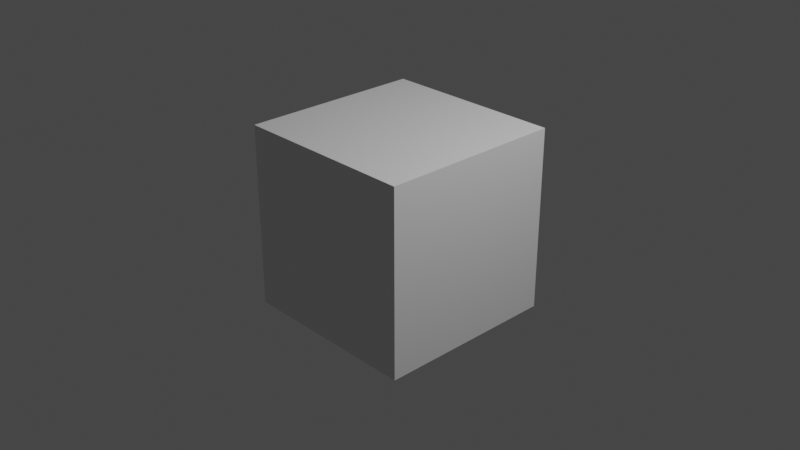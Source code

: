 # Source: S.blend  (saved by Blender 2.90.8; exported with 4.5.12 LTS)
import bpy
from mathutils import Matrix  # noqa: F401  (used for matrix-valued properties, if any)

bpy.ops.wm.read_factory_settings(use_empty=True)
scene = bpy.context.scene
scene.name = 'Scene'

# ---- collections
col_collection = bpy.data.collections.new('Collection'); scene.collection.children.link(col_collection)

# ---- materials (node trees are filled in below, after node groups)
mat_material = bpy.data.materials.new('Material')
mat_material.alpha_threshold = 0.0
mat_material.use_transparent_shadow = False
mat_material.line_color = (0.0, 0.0, 0.0, 1.0)

# ---- material node trees
mat_material.use_nodes = True; mat_material.node_tree.nodes.clear()
_N = mat_material.node_tree.nodes; _L = mat_material.node_tree.links
n0 = _N.new('ShaderNodeOutputMaterial'); n0.name = 'Material Output'; n0.location = (300, 300)
n1 = _N.new('ShaderNodeBsdfPrincipled'); n1.name = 'Principled BSDF'; n1.location = (10, 300)
n1.distribution = 'GGX'
n1.subsurface_method = 'BURLEY'
n1.inputs[2].default_value = 0.4
n1.inputs[3].default_value = 1.45
n1.inputs[27].default_value = (0.0, 0.0, 0.0, 1.0)
n1.inputs[28].default_value = 1.0
_L.new(n1.outputs[0], n0.inputs[0])
n0.is_active_output = True

# ---- world
world_world = bpy.data.worlds.new('World'); scene.world = world_world
world_world.use_nodes = True; world_world.node_tree.nodes.clear()
_N = world_world.node_tree.nodes; _L = world_world.node_tree.links
n0 = _N.new('ShaderNodeOutputWorld'); n0.name = 'World Output'; n0.location = (300, 300)
n1 = _N.new('ShaderNodeBackground'); n1.name = 'Background'; n1.location = (10, 300)
n1.inputs[0].default_value = (0.05088, 0.05088, 0.05088, 1.0)
_L.new(n1.outputs[0], n0.inputs[0])
n0.is_active_output = True
world_world.color = (0.05088, 0.05088, 0.05088)
world_world.use_sun_shadow = False
world_world.sun_shadow_jitter_overblur = 0.0

# ---- cameras
cam_camera = bpy.data.cameras.new('Camera')
cam_camera.clip_end = 100.0
cam_camera.ortho_scale = 7.314

# ---- lights
light_light = bpy.data.lights.new('Light', 'POINT')
light_light.transmission_factor = 0.0
light_light.energy = 1000.0
light_light.shadow_soft_size = 0.1
light_light.shadow_maximum_resolution = 0.006
light_light.use_absolute_resolution = True

# ---- meshes
me_cube = bpy.data.meshes.new('Cube')
me_cube.from_pydata([(1.0, 1.0, 1.0), (1.0, 1.0, -1.0), (1.0, -1.0, 1.0), (1.0, -1.0, -1.0), (-1.0, 1.0, 1.0), (-1.0, 1.0, -1.0), (-1.0, -1.0, 1.0), (-1.0, -1.0, -1.0), (1.0, 0.0, 0.0), (-1.0, 0.0, 0.0)], [], [(0, 4, 6, 2), (3, 2, 6, 7), (2, 8, 0), (5, 1, 3, 7), (1, 0, 8), (5, 4, 0, 1), (3, 1, 8), (3, 8, 2), (4, 9, 6), (5, 9, 4), (7, 9, 5), (7, 6, 9)])
_uv = me_cube.uv_layers.new(name='UVMap')
_uv.uv.foreach_set('vector', [0.625, 0.5, 0.875, 0.5, 0.875, 0.75, 0.625, 0.75, 0.375, 0.75, 0.625, 0.75, 0.625, 1.0, 0.375, 1.0, 0.625, 0.75, 0.0, 0.0, 0.625, 0.5, 0.125, 0.5, 0.375, 0.5, 0.375, 0.75, 0.125, 0.75, 0.375, 0.5, 0.625, 0.5, 0.0, 0.0, 0.375, 0.25, 0.625, 0.25, 0.625, 0.5, 0.375, 0.5, 0.375, 0.75, 0.375, 0.5, 0.0, 0.0, 0.375, 0.75, 0.0, 0.0, 0.625, 0.75, 0.875, 0.5, 0.0, 0.0, 0.875, 0.75, 0.375, 0.25, 0.0, 0.0, 0.875, 0.5, 0.125, 0.75, 0.0, 0.0, 0.375, 0.25, 0.125, 0.75, 0.875, 0.75, 0.0, 0.0])
me_cube.materials.append(mat_material)
me_cube.use_remesh_preserve_volume = False
me_cube.use_remesh_preserve_attributes = False
me_cube.use_mirror_vertex_groups = False
me_cube.update()

# ---- objects
ob_cube = bpy.data.objects.new('Cube', me_cube)
ob_light = bpy.data.objects.new('Light', light_light)
ob_camera = bpy.data.objects.new('Camera', cam_camera)

# ---- transforms, parenting, visibility, modifiers, constraints
ob_cube.location = (0.0, 0.0, 0.0)
ob_cube.lock_rotations_4d = False
ob_cube.empty_display_type = 'ARROWS'
ob_cube.lineart.crease_threshold = 0.0
ob_light.location = (4.076, 1.005, 5.904)
ob_light.rotation_euler = (0.6503, 0.05522, 1.866)
ob_light.lock_rotations_4d = False
ob_light.empty_display_type = 'ARROWS'
ob_light.color = (0.0, 0.0, 0.0, 0.0)
ob_light.lineart.crease_threshold = 0.0
ob_camera.location = (7.359, -6.926, 4.958)
ob_camera.rotation_euler = (1.109, 0.0, 0.8149)
ob_camera.lock_rotations_4d = False
ob_camera.empty_display_type = 'ARROWS'
ob_camera.color = (0.0, 0.0, 0.0, 0.0)
ob_camera.display_type = 'WIRE'
ob_camera.lineart.crease_threshold = 0.0

# ---- collection membership
col_collection.objects.link(ob_cube)
col_collection.objects.link(ob_light)
col_collection.objects.link(ob_camera)

# ---- scene / render settings (as saved in the file)
scene.camera = ob_camera
scene.frame_start = 1; scene.frame_end = 250; scene.frame_set(1)
scene.render.engine = 'BLENDER_EEVEE_NEXT'
scene.cycles.use_denoising = False
scene.cycles.samples = 128
scene.cycles.sampling_pattern = 'TABULATED_SOBOL'
scene.cycles.use_adaptive_sampling = False
scene.cycles.use_light_tree = False
scene.view_settings.view_transform = 'Filmic'
bpy.context.view_layer.update()
